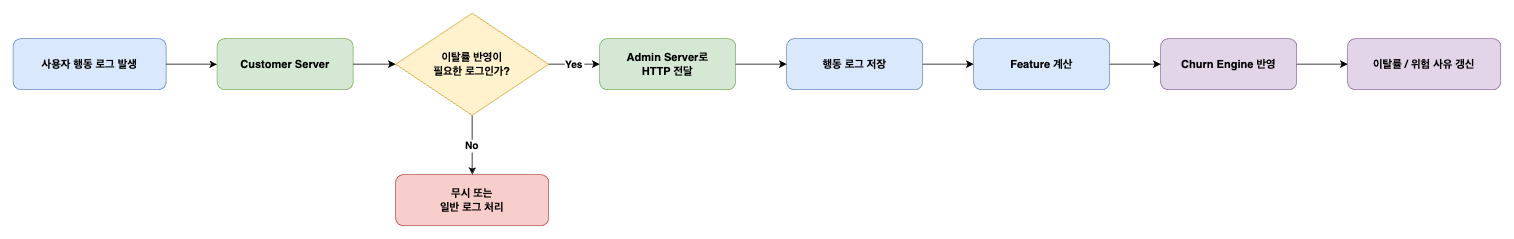

The diagram above was exported from draw.io. Its source (the exported page's mxGraphModel, read from the mxfile embedded in the PNG):
<mxGraphModel dx="594" dy="1747" grid="1" gridSize="10" guides="1" tooltips="1" connect="1" arrows="1" fold="1" page="1" pageScale="1" pageWidth="1654" pageHeight="1169" math="0" shadow="0">
  <root>
    <mxCell id="0" />
    <mxCell id="1" parent="0" />
    <mxCell id="A" value="사용자 행동 로그 발생" style="rounded=1;whiteSpace=wrap;html=1;fillColor=#dae8fc;strokeColor=#6c8ebf;fontStyle=1;fontSize=13;" parent="1" vertex="1">
      <mxGeometry x="40" y="160" width="180" height="60" as="geometry" />
    </mxCell>
    <mxCell id="B" value="Customer Server" style="rounded=1;whiteSpace=wrap;html=1;fillColor=#d5e8d4;strokeColor=#82b366;fontStyle=1;fontSize=13;" parent="1" vertex="1">
      <mxGeometry x="280" y="160" width="160" height="60" as="geometry" />
    </mxCell>
    <mxCell id="C" value="이탈률 반영이&#10;필요한 로그인가?" style="rhombus;whiteSpace=wrap;html=1;fillColor=#fff2cc;strokeColor=#d6b656;fontSize=13;fontStyle=1;" parent="1" vertex="1">
      <mxGeometry x="490" y="130" width="180" height="120" as="geometry" />
    </mxCell>
    <mxCell id="D" value="무시 또는&#10;일반 로그 처리" style="rounded=1;whiteSpace=wrap;html=1;fillColor=#f8cecc;strokeColor=#b85450;fontStyle=1;fontSize=13;" parent="1" vertex="1">
      <mxGeometry x="490" y="320" width="180" height="60" as="geometry" />
    </mxCell>
    <mxCell id="E" value="Admin Server로&#10;HTTP 전달" style="rounded=1;whiteSpace=wrap;html=1;fillColor=#d5e8d4;strokeColor=#82b366;fontStyle=1;fontSize=13;" parent="1" vertex="1">
      <mxGeometry x="730" y="160" width="160" height="60" as="geometry" />
    </mxCell>
    <mxCell id="F" value="행동 로그 저장" style="rounded=1;whiteSpace=wrap;html=1;fillColor=#dae8fc;strokeColor=#6c8ebf;fontStyle=1;fontSize=13;" parent="1" vertex="1">
      <mxGeometry x="950" y="160" width="160" height="60" as="geometry" />
    </mxCell>
    <mxCell id="G" value="Feature 계산" style="rounded=1;whiteSpace=wrap;html=1;fillColor=#dae8fc;strokeColor=#6c8ebf;fontStyle=1;fontSize=13;" parent="1" vertex="1">
      <mxGeometry x="1170" y="160" width="160" height="60" as="geometry" />
    </mxCell>
    <mxCell id="H" value="Churn Engine 반영" style="rounded=1;whiteSpace=wrap;html=1;fillColor=#e1d5e7;strokeColor=#9673a6;fontStyle=1;fontSize=13;" parent="1" vertex="1">
      <mxGeometry x="1390" y="160" width="160" height="60" as="geometry" />
    </mxCell>
    <mxCell id="I" value="이탈률 / 위험 사유 갱신" style="rounded=1;whiteSpace=wrap;html=1;fillColor=#e1d5e7;strokeColor=#9673a6;fontStyle=1;fontSize=13;" parent="1" vertex="1">
      <mxGeometry x="1610" y="160" width="180" height="60" as="geometry" />
    </mxCell>
    <mxCell id="e1" style="edgeStyle=orthogonalEdgeStyle;" parent="1" source="A" target="B" edge="1">
      <mxGeometry relative="1" as="geometry" />
    </mxCell>
    <mxCell id="e2" style="edgeStyle=orthogonalEdgeStyle;" parent="1" source="B" target="C" edge="1">
      <mxGeometry relative="1" as="geometry" />
    </mxCell>
    <mxCell id="e3" value="No" style="edgeStyle=orthogonalEdgeStyle;fontStyle=1;fontSize=12;" parent="1" source="C" target="D" edge="1">
      <mxGeometry relative="1" as="geometry" />
    </mxCell>
    <mxCell id="e4" value="Yes" style="edgeStyle=orthogonalEdgeStyle;fontStyle=1;fontSize=12;" parent="1" source="C" target="E" edge="1">
      <mxGeometry relative="1" as="geometry" />
    </mxCell>
    <mxCell id="e5" style="edgeStyle=orthogonalEdgeStyle;" parent="1" source="E" target="F" edge="1">
      <mxGeometry relative="1" as="geometry" />
    </mxCell>
    <mxCell id="e6" style="edgeStyle=orthogonalEdgeStyle;" parent="1" source="F" target="G" edge="1">
      <mxGeometry relative="1" as="geometry" />
    </mxCell>
    <mxCell id="e7" style="edgeStyle=orthogonalEdgeStyle;" parent="1" source="G" target="H" edge="1">
      <mxGeometry relative="1" as="geometry" />
    </mxCell>
    <mxCell id="e8" style="edgeStyle=orthogonalEdgeStyle;" parent="1" source="H" target="I" edge="1">
      <mxGeometry relative="1" as="geometry" />
    </mxCell>
  </root>
</mxGraphModel>